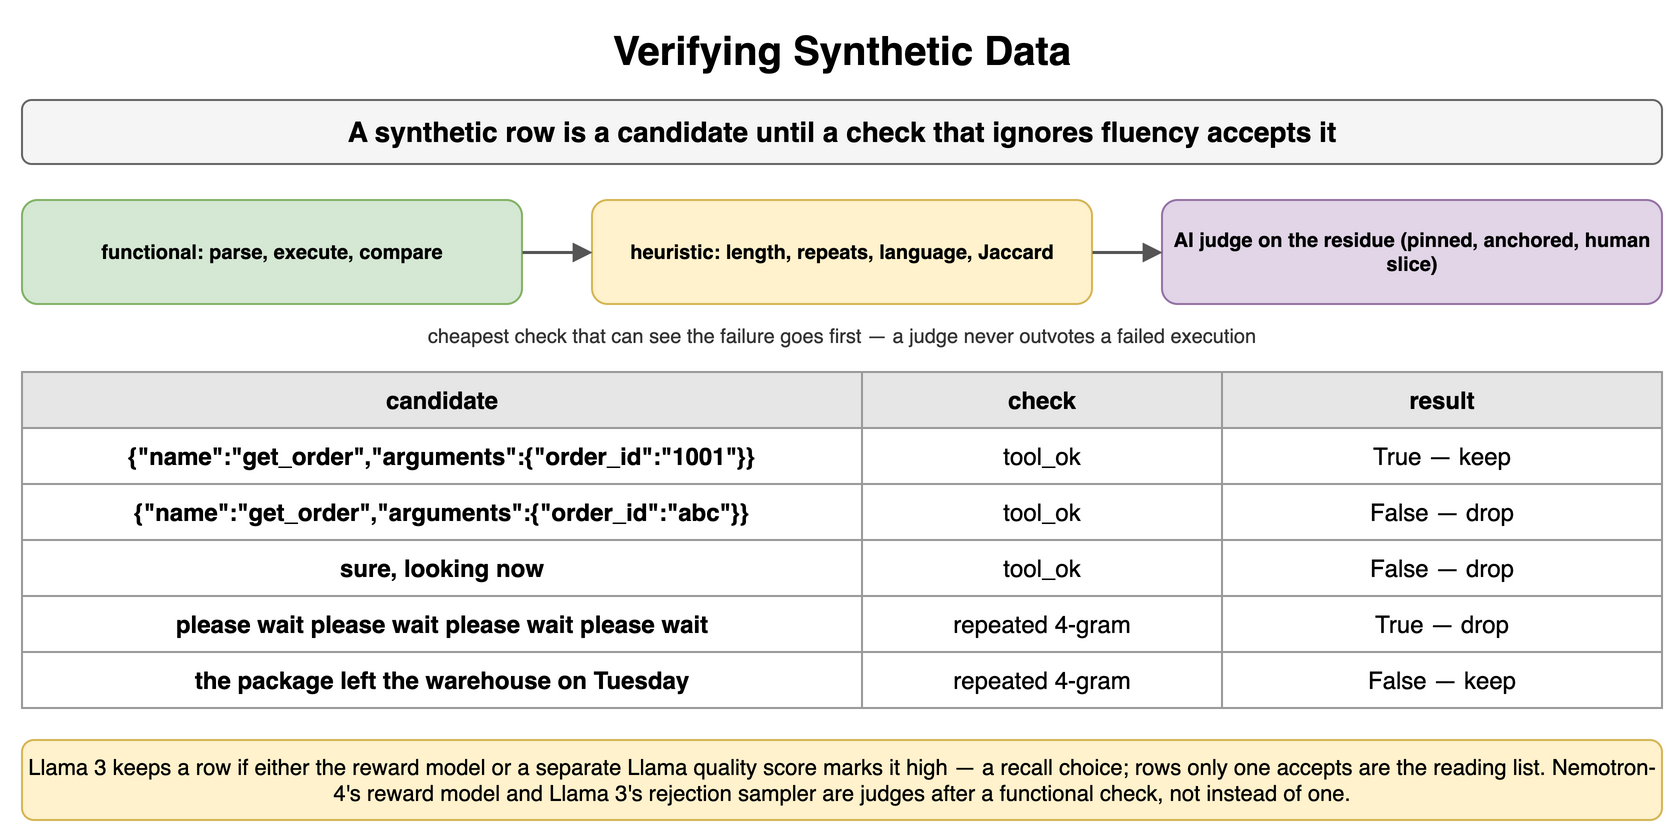

The diagram above was exported from draw.io. Its source (the exported page's mxGraphModel, read from the mxfile embedded in the PNG):
<mxGraphModel dx="900" dy="424" grid="1" gridSize="10" guides="1" tooltips="1" connect="1" arrows="1" fold="1" page="1" pageScale="1" pageWidth="900" pageHeight="424" math="0" shadow="0">
  <root>
    <mxCell id="0" />
    <mxCell id="1" parent="0" />
    <mxCell id="o1" value="Verifying Synthetic Data" style="text;html=1;align=center;verticalAlign=middle;whiteSpace=wrap;fontSize=20;fontStyle=1;" vertex="1" parent="1">
      <mxGeometry x="40" y="10" width="820" height="30" as="geometry" />
    </mxCell>
    <mxCell id="o2" value="A synthetic row is a candidate until a check that ignores fluency accepts it" style="rounded=1;whiteSpace=wrap;html=1;fillColor=#f5f5f5;strokeColor=#666666;fontStyle=1;fontSize=14;" vertex="1" parent="1">
      <mxGeometry x="40" y="50" width="820" height="32" as="geometry" />
    </mxCell>
    <mxCell id="o3" value="functional: parse, execute, compare" style="rounded=1;whiteSpace=wrap;html=1;fillColor=#d5e8d4;strokeColor=#82b366;fontSize=10;align=center;fontStyle=1;" vertex="1" parent="1">
      <mxGeometry x="40" y="100" width="250" height="52" as="geometry" />
    </mxCell>
    <mxCell id="o4" value="heuristic: length, repeats, language, Jaccard" style="rounded=1;whiteSpace=wrap;html=1;fillColor=#fff2cc;strokeColor=#d6b656;fontSize=10;align=center;fontStyle=1;" vertex="1" parent="1">
      <mxGeometry x="325" y="100" width="250" height="52" as="geometry" />
    </mxCell>
    <mxCell id="o5" value="AI judge on the residue (pinned, anchored, human slice)" style="rounded=1;whiteSpace=wrap;html=1;fillColor=#e1d5e7;strokeColor=#9673a6;fontSize=10;align=center;fontStyle=1;" vertex="1" parent="1">
      <mxGeometry x="610" y="100" width="250" height="52" as="geometry" />
    </mxCell>
    <mxCell id="o6" value="" style="endArrow=block;endSize=6;html=1;strokeWidth=1.5;strokeColor=#555555;fontSize=11;labelBackgroundColor=#ffffff;" edge="1" parent="1" source="o3" target="o4">
      <mxGeometry relative="1" as="geometry" />
    </mxCell>
    <mxCell id="o7" value="" style="endArrow=block;endSize=6;html=1;strokeWidth=1.5;strokeColor=#555555;fontSize=11;labelBackgroundColor=#ffffff;" edge="1" parent="1" source="o4" target="o5">
      <mxGeometry relative="1" as="geometry" />
    </mxCell>
    <mxCell id="o8" value="cheapest check that can see the failure goes first — a judge never outvotes a failed execution" style="text;html=1;whiteSpace=wrap;fontSize=11;align=center;verticalAlign=middle;fontSize=10;fontColor=#333333;" vertex="1" parent="1">
      <mxGeometry x="40" y="160" width="820" height="16" as="geometry" />
    </mxCell>
    <mxCell id="o9" value="candidate" style="whiteSpace=wrap;html=1;fillColor=#e6e6e6;strokeColor=#999999;fontStyle=1;fontSize=12;" vertex="1" parent="1">
      <mxGeometry x="40" y="186" width="420" height="28" as="geometry" />
    </mxCell>
    <mxCell id="o10" value="check" style="whiteSpace=wrap;html=1;fillColor=#e6e6e6;strokeColor=#999999;fontStyle=1;fontSize=12;" vertex="1" parent="1">
      <mxGeometry x="460" y="186" width="180" height="28" as="geometry" />
    </mxCell>
    <mxCell id="o11" value="result" style="whiteSpace=wrap;html=1;fillColor=#e6e6e6;strokeColor=#999999;fontStyle=1;fontSize=12;" vertex="1" parent="1">
      <mxGeometry x="640" y="186" width="220" height="28" as="geometry" />
    </mxCell>
    <mxCell id="o12" value="{&quot;name&quot;:&quot;get_order&quot;,&quot;arguments&quot;:{&quot;order_id&quot;:&quot;1001&quot;}}" style="whiteSpace=wrap;html=1;strokeColor=#999999;fontSize=12;fillColor=#ffffff;fontStyle=1;" vertex="1" parent="1">
      <mxGeometry x="40" y="214" width="420" height="28" as="geometry" />
    </mxCell>
    <mxCell id="o13" value="tool_ok" style="whiteSpace=wrap;html=1;strokeColor=#999999;fontSize=12;fillColor=#ffffff;" vertex="1" parent="1">
      <mxGeometry x="460" y="214" width="180" height="28" as="geometry" />
    </mxCell>
    <mxCell id="o14" value="True — keep" style="whiteSpace=wrap;html=1;strokeColor=#999999;fontSize=12;fillColor=#ffffff;" vertex="1" parent="1">
      <mxGeometry x="640" y="214" width="220" height="28" as="geometry" />
    </mxCell>
    <mxCell id="o15" value="{&quot;name&quot;:&quot;get_order&quot;,&quot;arguments&quot;:{&quot;order_id&quot;:&quot;abc&quot;}}" style="whiteSpace=wrap;html=1;strokeColor=#999999;fontSize=12;fillColor=#ffffff;fontStyle=1;" vertex="1" parent="1">
      <mxGeometry x="40" y="242" width="420" height="28" as="geometry" />
    </mxCell>
    <mxCell id="o16" value="tool_ok" style="whiteSpace=wrap;html=1;strokeColor=#999999;fontSize=12;fillColor=#ffffff;" vertex="1" parent="1">
      <mxGeometry x="460" y="242" width="180" height="28" as="geometry" />
    </mxCell>
    <mxCell id="o17" value="False — drop" style="whiteSpace=wrap;html=1;strokeColor=#999999;fontSize=12;fillColor=#ffffff;" vertex="1" parent="1">
      <mxGeometry x="640" y="242" width="220" height="28" as="geometry" />
    </mxCell>
    <mxCell id="o18" value="sure, looking now" style="whiteSpace=wrap;html=1;strokeColor=#999999;fontSize=12;fillColor=#ffffff;fontStyle=1;" vertex="1" parent="1">
      <mxGeometry x="40" y="270" width="420" height="28" as="geometry" />
    </mxCell>
    <mxCell id="o19" value="tool_ok" style="whiteSpace=wrap;html=1;strokeColor=#999999;fontSize=12;fillColor=#ffffff;" vertex="1" parent="1">
      <mxGeometry x="460" y="270" width="180" height="28" as="geometry" />
    </mxCell>
    <mxCell id="o20" value="False — drop" style="whiteSpace=wrap;html=1;strokeColor=#999999;fontSize=12;fillColor=#ffffff;" vertex="1" parent="1">
      <mxGeometry x="640" y="270" width="220" height="28" as="geometry" />
    </mxCell>
    <mxCell id="o21" value="please wait please wait please wait please wait" style="whiteSpace=wrap;html=1;strokeColor=#999999;fontSize=12;fillColor=#ffffff;fontStyle=1;" vertex="1" parent="1">
      <mxGeometry x="40" y="298" width="420" height="28" as="geometry" />
    </mxCell>
    <mxCell id="o22" value="repeated 4-gram" style="whiteSpace=wrap;html=1;strokeColor=#999999;fontSize=12;fillColor=#ffffff;" vertex="1" parent="1">
      <mxGeometry x="460" y="298" width="180" height="28" as="geometry" />
    </mxCell>
    <mxCell id="o23" value="True — drop" style="whiteSpace=wrap;html=1;strokeColor=#999999;fontSize=12;fillColor=#ffffff;" vertex="1" parent="1">
      <mxGeometry x="640" y="298" width="220" height="28" as="geometry" />
    </mxCell>
    <mxCell id="o24" value="the package left the warehouse on Tuesday" style="whiteSpace=wrap;html=1;strokeColor=#999999;fontSize=12;fillColor=#ffffff;fontStyle=1;" vertex="1" parent="1">
      <mxGeometry x="40" y="326" width="420" height="28" as="geometry" />
    </mxCell>
    <mxCell id="o25" value="repeated 4-gram" style="whiteSpace=wrap;html=1;strokeColor=#999999;fontSize=12;fillColor=#ffffff;" vertex="1" parent="1">
      <mxGeometry x="460" y="326" width="180" height="28" as="geometry" />
    </mxCell>
    <mxCell id="o26" value="False — keep" style="whiteSpace=wrap;html=1;strokeColor=#999999;fontSize=12;fillColor=#ffffff;" vertex="1" parent="1">
      <mxGeometry x="640" y="326" width="220" height="28" as="geometry" />
    </mxCell>
    <mxCell id="o27" value="Llama 3 keeps a row if either the reward model or a separate Llama quality score marks it high — a recall choice; rows only one accepts are the reading list. Nemotron-4's reward model and Llama 3's rejection sampler are judges after a functional check, not instead of one." style="rounded=1;whiteSpace=wrap;html=1;fillColor=#fff2cc;strokeColor=#d6b656;fontSize=11;align=center;" vertex="1" parent="1">
      <mxGeometry x="40" y="370" width="820" height="40" as="geometry" />
    </mxCell>
  </root>
</mxGraphModel>